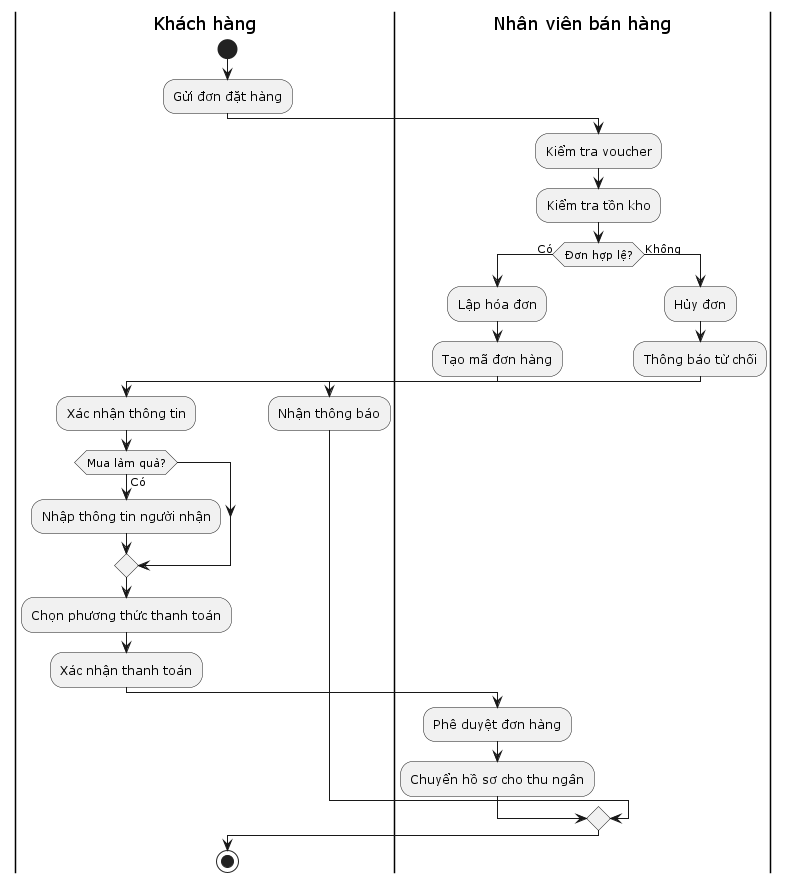

The diagram above was rendered by PlantUML. Its source (embedded in the PNG):
@startuml title BR-CUS-06 - Tạo đơn hàng

|Khách hàng|
start
:Gửi đơn đặt hàng;

|Nhân viên bán hàng|
:Kiểm tra voucher;
:Kiểm tra tồn kho;

if (Đơn hợp lệ?) then (Có)

    :Lập hóa đơn;
    :Tạo mã đơn hàng;

    |Khách hàng|
    :Xác nhận thông tin;

    if (Mua làm quà?) then (Có)
        :Nhập thông tin người nhận;
    endif

    :Chọn phương thức thanh toán;
    :Xác nhận thanh toán;

    |Nhân viên bán hàng|
    :Phê duyệt đơn hàng;
    :Chuyển hồ sơ cho thu ngân;

else (Không)

    :Hủy đơn;
    :Thông báo từ chối;

    |Khách hàng|
    :Nhận thông báo;

endif

stop
@enduml